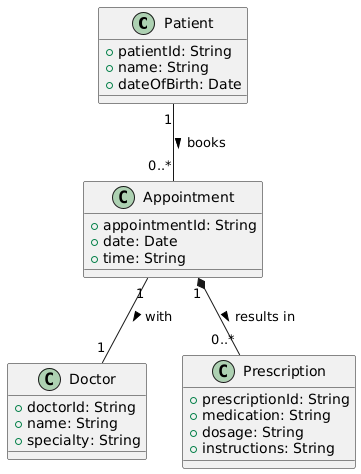

The diagram above was rendered by PlantUML. Its source (embedded in the PNG):
@startuml sample_plantuml_class
skinparam dpi 300 class_44_4_1

class Patient {
    +patientId: String
    +name: String
    +dateOfBirth: Date
}

class Doctor {
    +doctorId: String
    +name: String
    +specialty: String
}

class Appointment {
    +appointmentId: String
    +date: Date
    +time: String
}

class Prescription {
    +prescriptionId: String
    +medication: String
    +dosage: String
    +instructions: String
}

Patient "1" -- "0..*" Appointment : books >
Appointment "1" -- "1" Doctor : with >
Appointment "1" *-- "0..*" Prescription : results in >

@enduml